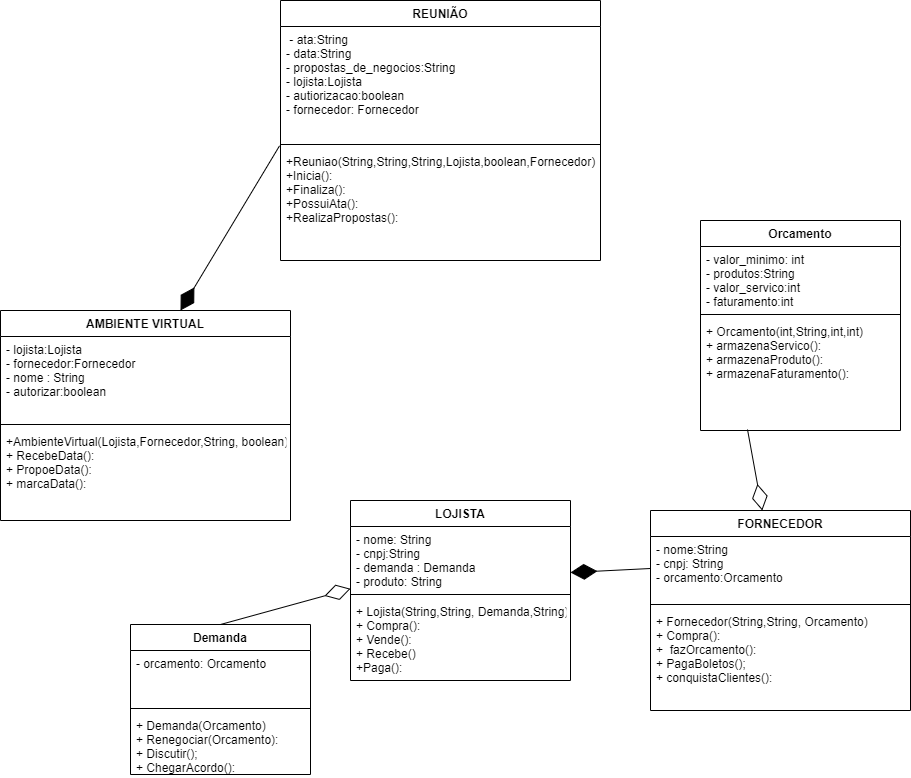

The diagram above was exported from draw.io. Its source (the exported page's mxGraphModel, read from the mxfile embedded in the PNG):
<mxGraphModel dx="1695" dy="1651" grid="1" gridSize="10" guides="1" tooltips="1" connect="1" arrows="1" fold="1" page="1" pageScale="1" pageWidth="827" pageHeight="1169" math="0" shadow="0">
  <root>
    <mxCell id="0" />
    <mxCell id="1" parent="0" />
    <mxCell id="_PP5BkOLB-vWnfuJTcLf-2" value="LOJISTA" style="swimlane;fontStyle=1;align=center;verticalAlign=top;childLayout=stackLayout;horizontal=1;startSize=26;horizontalStack=0;resizeParent=1;resizeParentMax=0;resizeLast=0;collapsible=1;marginBottom=0;" parent="1" vertex="1">
      <mxGeometry x="210" y="40" width="220" height="180" as="geometry" />
    </mxCell>
    <mxCell id="_PP5BkOLB-vWnfuJTcLf-3" value="- nome: String&#10;- cnpj:String&#10;- demanda : Demanda&#10;- produto: String" style="text;strokeColor=none;fillColor=none;align=left;verticalAlign=top;spacingLeft=4;spacingRight=4;overflow=hidden;rotatable=0;points=[[0,0.5],[1,0.5]];portConstraint=eastwest;" parent="_PP5BkOLB-vWnfuJTcLf-2" vertex="1">
      <mxGeometry y="26" width="220" height="64" as="geometry" />
    </mxCell>
    <mxCell id="_PP5BkOLB-vWnfuJTcLf-4" value="" style="line;strokeWidth=1;fillColor=none;align=left;verticalAlign=middle;spacingTop=-1;spacingLeft=3;spacingRight=3;rotatable=0;labelPosition=right;points=[];portConstraint=eastwest;" parent="_PP5BkOLB-vWnfuJTcLf-2" vertex="1">
      <mxGeometry y="90" width="220" height="8" as="geometry" />
    </mxCell>
    <mxCell id="_PP5BkOLB-vWnfuJTcLf-5" value="+ Lojista(String,String, Demanda,String)&#10;+ Compra():&#10;+ Vende():&#10;+ Recebe()&#10;+Paga():&#10;&#10;" style="text;strokeColor=none;fillColor=none;align=left;verticalAlign=top;spacingLeft=4;spacingRight=4;overflow=hidden;rotatable=0;points=[[0,0.5],[1,0.5]];portConstraint=eastwest;" parent="_PP5BkOLB-vWnfuJTcLf-2" vertex="1">
      <mxGeometry y="98" width="220" height="82" as="geometry" />
    </mxCell>
    <mxCell id="_PP5BkOLB-vWnfuJTcLf-6" value="FORNECEDOR" style="swimlane;fontStyle=1;align=center;verticalAlign=top;childLayout=stackLayout;horizontal=1;startSize=26;horizontalStack=0;resizeParent=1;resizeParentMax=0;resizeLast=0;collapsible=1;marginBottom=0;" parent="1" vertex="1">
      <mxGeometry x="510" y="50" width="260" height="200" as="geometry" />
    </mxCell>
    <mxCell id="_PP5BkOLB-vWnfuJTcLf-7" value="- nome:String&#10;- cnpj: String&#10;- orcamento:Orcamento&#10;" style="text;strokeColor=none;fillColor=none;align=left;verticalAlign=top;spacingLeft=4;spacingRight=4;overflow=hidden;rotatable=0;points=[[0,0.5],[1,0.5]];portConstraint=eastwest;" parent="_PP5BkOLB-vWnfuJTcLf-6" vertex="1">
      <mxGeometry y="26" width="260" height="64" as="geometry" />
    </mxCell>
    <mxCell id="_PP5BkOLB-vWnfuJTcLf-8" value="" style="line;strokeWidth=1;fillColor=none;align=left;verticalAlign=middle;spacingTop=-1;spacingLeft=3;spacingRight=3;rotatable=0;labelPosition=right;points=[];portConstraint=eastwest;" parent="_PP5BkOLB-vWnfuJTcLf-6" vertex="1">
      <mxGeometry y="90" width="260" height="8" as="geometry" />
    </mxCell>
    <mxCell id="_PP5BkOLB-vWnfuJTcLf-9" value="+ Fornecedor(String,String, Orcamento)&#10;+ Compra():&#10;+  fazOrcamento():&#10;+ PagaBoletos();&#10;+ conquistaClientes():&#10;" style="text;strokeColor=none;fillColor=none;align=left;verticalAlign=top;spacingLeft=4;spacingRight=4;overflow=hidden;rotatable=0;points=[[0,0.5],[1,0.5]];portConstraint=eastwest;" parent="_PP5BkOLB-vWnfuJTcLf-6" vertex="1">
      <mxGeometry y="98" width="260" height="102" as="geometry" />
    </mxCell>
    <mxCell id="_PP5BkOLB-vWnfuJTcLf-10" value="AMBIENTE VIRTUAL" style="swimlane;fontStyle=1;align=center;verticalAlign=top;childLayout=stackLayout;horizontal=1;startSize=26;horizontalStack=0;resizeParent=1;resizeParentMax=0;resizeLast=0;collapsible=1;marginBottom=0;" parent="1" vertex="1">
      <mxGeometry x="-140" y="-150" width="290" height="210" as="geometry" />
    </mxCell>
    <mxCell id="_PP5BkOLB-vWnfuJTcLf-11" value="- lojista:Lojista&#10;- fornecedor:Fornecedor&#10;- nome : String&#10;- autorizar:boolean" style="text;strokeColor=none;fillColor=none;align=left;verticalAlign=top;spacingLeft=4;spacingRight=4;overflow=hidden;rotatable=0;points=[[0,0.5],[1,0.5]];portConstraint=eastwest;" parent="_PP5BkOLB-vWnfuJTcLf-10" vertex="1">
      <mxGeometry y="26" width="290" height="84" as="geometry" />
    </mxCell>
    <mxCell id="_PP5BkOLB-vWnfuJTcLf-12" value="" style="line;strokeWidth=1;fillColor=none;align=left;verticalAlign=middle;spacingTop=-1;spacingLeft=3;spacingRight=3;rotatable=0;labelPosition=right;points=[];portConstraint=eastwest;" parent="_PP5BkOLB-vWnfuJTcLf-10" vertex="1">
      <mxGeometry y="110" width="290" height="8" as="geometry" />
    </mxCell>
    <mxCell id="_PP5BkOLB-vWnfuJTcLf-13" value="+AmbienteVirtual(Lojista,Fornecedor,String, boolean)&#10;+ RecebeData():&#10;+ PropoeData():&#10;+ marcaData():" style="text;strokeColor=none;fillColor=none;align=left;verticalAlign=top;spacingLeft=4;spacingRight=4;overflow=hidden;rotatable=0;points=[[0,0.5],[1,0.5]];portConstraint=eastwest;" parent="_PP5BkOLB-vWnfuJTcLf-10" vertex="1">
      <mxGeometry y="118" width="290" height="92" as="geometry" />
    </mxCell>
    <mxCell id="_PP5BkOLB-vWnfuJTcLf-14" value="REUNIÃO" style="swimlane;fontStyle=1;align=center;verticalAlign=top;childLayout=stackLayout;horizontal=1;startSize=26;horizontalStack=0;resizeParent=1;resizeParentMax=0;resizeLast=0;collapsible=1;marginBottom=0;" parent="1" vertex="1">
      <mxGeometry x="140" y="-460" width="320" height="260" as="geometry" />
    </mxCell>
    <mxCell id="_PP5BkOLB-vWnfuJTcLf-15" value=" - ata:String&#10;- data:String&#10;- propostas_de_negocios:String&#10;- lojista:Lojista&#10;- autiorizacao:boolean&#10;- fornecedor: Fornecedor&#10; &#10;" style="text;strokeColor=none;fillColor=none;align=left;verticalAlign=top;spacingLeft=4;spacingRight=4;overflow=hidden;rotatable=0;points=[[0,0.5],[1,0.5]];portConstraint=eastwest;" parent="_PP5BkOLB-vWnfuJTcLf-14" vertex="1">
      <mxGeometry y="26" width="320" height="114" as="geometry" />
    </mxCell>
    <mxCell id="_PP5BkOLB-vWnfuJTcLf-16" value="" style="line;strokeWidth=1;fillColor=none;align=left;verticalAlign=middle;spacingTop=-1;spacingLeft=3;spacingRight=3;rotatable=0;labelPosition=right;points=[];portConstraint=eastwest;" parent="_PP5BkOLB-vWnfuJTcLf-14" vertex="1">
      <mxGeometry y="140" width="320" height="8" as="geometry" />
    </mxCell>
    <mxCell id="_PP5BkOLB-vWnfuJTcLf-17" value="+Reuniao(String,String,String,Lojista,boolean,Fornecedor)&#10;+Inicia():&#10;+Finaliza():&#10;+PossuiAta():&#10;+RealizaPropostas():&#10;&#10;" style="text;strokeColor=none;fillColor=none;align=left;verticalAlign=top;spacingLeft=4;spacingRight=4;overflow=hidden;rotatable=0;points=[[0,0.5],[1,0.5]];portConstraint=eastwest;" parent="_PP5BkOLB-vWnfuJTcLf-14" vertex="1">
      <mxGeometry y="148" width="320" height="112" as="geometry" />
    </mxCell>
    <mxCell id="_PP5BkOLB-vWnfuJTcLf-18" value="Orcamento" style="swimlane;fontStyle=1;align=center;verticalAlign=top;childLayout=stackLayout;horizontal=1;startSize=26;horizontalStack=0;resizeParent=1;resizeParentMax=0;resizeLast=0;collapsible=1;marginBottom=0;" parent="1" vertex="1">
      <mxGeometry x="560" y="-240" width="200" height="210" as="geometry" />
    </mxCell>
    <mxCell id="_PP5BkOLB-vWnfuJTcLf-19" value="- valor_minimo: int&#10;- produtos:String&#10;- valor_servico:int&#10;- faturamento:int" style="text;strokeColor=none;fillColor=none;align=left;verticalAlign=top;spacingLeft=4;spacingRight=4;overflow=hidden;rotatable=0;points=[[0,0.5],[1,0.5]];portConstraint=eastwest;" parent="_PP5BkOLB-vWnfuJTcLf-18" vertex="1">
      <mxGeometry y="26" width="200" height="64" as="geometry" />
    </mxCell>
    <mxCell id="_PP5BkOLB-vWnfuJTcLf-20" value="" style="line;strokeWidth=1;fillColor=none;align=left;verticalAlign=middle;spacingTop=-1;spacingLeft=3;spacingRight=3;rotatable=0;labelPosition=right;points=[];portConstraint=eastwest;" parent="_PP5BkOLB-vWnfuJTcLf-18" vertex="1">
      <mxGeometry y="90" width="200" height="8" as="geometry" />
    </mxCell>
    <mxCell id="_PP5BkOLB-vWnfuJTcLf-21" value="+ Orcamento(int,String,int,int)&#10;+ armazenaServico():&#10;+ armazenaProduto():&#10;+ armazenaFaturamento():" style="text;strokeColor=none;fillColor=none;align=left;verticalAlign=top;spacingLeft=4;spacingRight=4;overflow=hidden;rotatable=0;points=[[0,0.5],[1,0.5]];portConstraint=eastwest;" parent="_PP5BkOLB-vWnfuJTcLf-18" vertex="1">
      <mxGeometry y="98" width="200" height="112" as="geometry" />
    </mxCell>
    <mxCell id="_PP5BkOLB-vWnfuJTcLf-22" value="Demanda" style="swimlane;fontStyle=1;align=center;verticalAlign=top;childLayout=stackLayout;horizontal=1;startSize=26;horizontalStack=0;resizeParent=1;resizeParentMax=0;resizeLast=0;collapsible=1;marginBottom=0;" parent="1" vertex="1">
      <mxGeometry x="-10" y="164" width="180" height="150" as="geometry" />
    </mxCell>
    <mxCell id="_PP5BkOLB-vWnfuJTcLf-23" value="- orcamento: Orcamento&#10;" style="text;strokeColor=none;fillColor=none;align=left;verticalAlign=top;spacingLeft=4;spacingRight=4;overflow=hidden;rotatable=0;points=[[0,0.5],[1,0.5]];portConstraint=eastwest;" parent="_PP5BkOLB-vWnfuJTcLf-22" vertex="1">
      <mxGeometry y="26" width="180" height="54" as="geometry" />
    </mxCell>
    <mxCell id="_PP5BkOLB-vWnfuJTcLf-24" value="" style="line;strokeWidth=1;fillColor=none;align=left;verticalAlign=middle;spacingTop=-1;spacingLeft=3;spacingRight=3;rotatable=0;labelPosition=right;points=[];portConstraint=eastwest;" parent="_PP5BkOLB-vWnfuJTcLf-22" vertex="1">
      <mxGeometry y="80" width="180" height="8" as="geometry" />
    </mxCell>
    <mxCell id="_PP5BkOLB-vWnfuJTcLf-25" value="+ Demanda(Orcamento)&#10;+ Renegociar(Orcamento):&#10;+ Discutir();&#10;+ ChegarAcordo():" style="text;strokeColor=none;fillColor=none;align=left;verticalAlign=top;spacingLeft=4;spacingRight=4;overflow=hidden;rotatable=0;points=[[0,0.5],[1,0.5]];portConstraint=eastwest;" parent="_PP5BkOLB-vWnfuJTcLf-22" vertex="1">
      <mxGeometry y="88" width="180" height="62" as="geometry" />
    </mxCell>
    <mxCell id="_PP5BkOLB-vWnfuJTcLf-26" value="" style="endArrow=diamondThin;endFill=1;endSize=24;html=1;rounded=0;exitX=0;exitY=0.5;exitDx=0;exitDy=0;entryX=1;entryY=0.719;entryDx=0;entryDy=0;entryPerimeter=0;" parent="1" source="_PP5BkOLB-vWnfuJTcLf-7" target="_PP5BkOLB-vWnfuJTcLf-3" edge="1">
      <mxGeometry width="160" relative="1" as="geometry">
        <mxPoint x="440" y="100" as="sourcePoint" />
        <mxPoint x="470" y="160" as="targetPoint" />
      </mxGeometry>
    </mxCell>
    <mxCell id="_PP5BkOLB-vWnfuJTcLf-27" value="" style="endArrow=diamondThin;endFill=0;endSize=24;html=1;rounded=0;exitX=0.235;exitY=0.991;exitDx=0;exitDy=0;exitPerimeter=0;" parent="1" source="_PP5BkOLB-vWnfuJTcLf-21" target="_PP5BkOLB-vWnfuJTcLf-6" edge="1">
      <mxGeometry width="160" relative="1" as="geometry">
        <mxPoint x="580" y="40" as="sourcePoint" />
        <mxPoint x="660" y="40" as="targetPoint" />
        <Array as="points" />
      </mxGeometry>
    </mxCell>
    <mxCell id="udbeqJnbFAW50UtgpIcW-2" value="" style="endArrow=diamondThin;endFill=0;endSize=24;html=1;rounded=0;exitX=0.5;exitY=0;exitDx=0;exitDy=0;" parent="1" source="_PP5BkOLB-vWnfuJTcLf-22" target="_PP5BkOLB-vWnfuJTcLf-3" edge="1">
      <mxGeometry width="160" relative="1" as="geometry">
        <mxPoint x="70" y="140" as="sourcePoint" />
        <mxPoint x="120" y="160" as="targetPoint" />
      </mxGeometry>
    </mxCell>
    <mxCell id="udbeqJnbFAW50UtgpIcW-4" value="" style="endArrow=diamondThin;endFill=1;endSize=24;html=1;rounded=0;exitX=-0.003;exitY=-0.024;exitDx=0;exitDy=0;exitPerimeter=0;" parent="1" source="_PP5BkOLB-vWnfuJTcLf-17" target="_PP5BkOLB-vWnfuJTcLf-10" edge="1">
      <mxGeometry width="160" relative="1" as="geometry">
        <mxPoint x="50" y="-360" as="sourcePoint" />
        <mxPoint x="30" y="-260" as="targetPoint" />
        <Array as="points">
          <mxPoint x="40" y="-150" />
        </Array>
      </mxGeometry>
    </mxCell>
  </root>
</mxGraphModel>